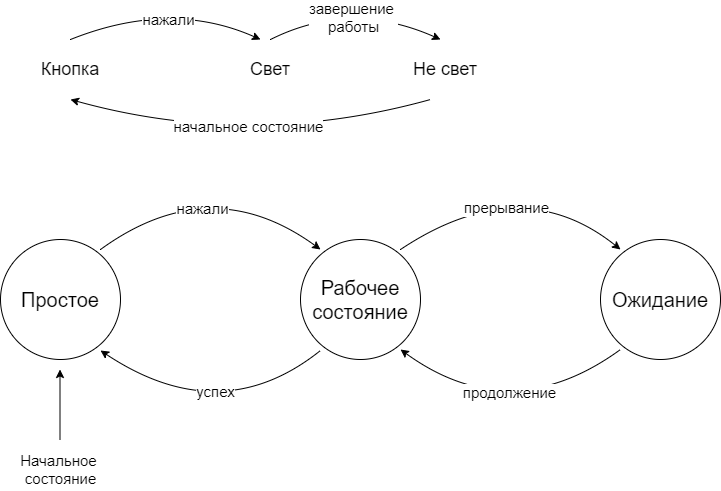

The diagram above was exported from draw.io. Its source (the exported page's mxGraphModel, read from the mxfile embedded in the PNG):
<mxGraphModel dx="868" dy="482" grid="1" gridSize="10" guides="1" tooltips="1" connect="1" arrows="1" fold="1" page="1" pageScale="1" pageWidth="827" pageHeight="1169" math="0" shadow="0">
  <root>
    <mxCell id="0" />
    <mxCell id="1" parent="0" />
    <mxCell id="BP8tFy-Mvr2XwYmaYVGq-1" value="&lt;font style=&quot;font-size: 20px&quot;&gt;Простое&lt;/font&gt;" style="ellipse;whiteSpace=wrap;html=1;aspect=fixed;" parent="1" vertex="1">
      <mxGeometry x="90" y="280" width="120" height="120" as="geometry" />
    </mxCell>
    <mxCell id="BP8tFy-Mvr2XwYmaYVGq-5" value="&lt;span style=&quot;font-size: 20px&quot;&gt;Рабочее состояние&lt;/span&gt;" style="ellipse;whiteSpace=wrap;html=1;aspect=fixed;" parent="1" vertex="1">
      <mxGeometry x="390" y="280" width="120" height="120" as="geometry" />
    </mxCell>
    <mxCell id="BP8tFy-Mvr2XwYmaYVGq-6" value="" style="endArrow=classic;html=1;strokeColor=none;curved=1;" parent="1" edge="1" source="RjLQA2jmtto95GW9FXvP-1">
      <mxGeometry width="50" height="50" relative="1" as="geometry">
        <mxPoint x="150" y="270" as="sourcePoint" />
        <mxPoint x="150" y="90" as="targetPoint" />
        <Array as="points" />
      </mxGeometry>
    </mxCell>
    <mxCell id="BP8tFy-Mvr2XwYmaYVGq-11" value="" style="endArrow=classic;html=1;strokeWidth=1;curved=1;" parent="1" edge="1">
      <mxGeometry width="50" height="50" relative="1" as="geometry">
        <mxPoint x="190" y="290" as="sourcePoint" />
        <mxPoint x="410" y="290" as="targetPoint" />
        <Array as="points">
          <mxPoint x="300" y="210" />
        </Array>
      </mxGeometry>
    </mxCell>
    <mxCell id="BP8tFy-Mvr2XwYmaYVGq-19" value="нажали" style="text;html=1;align=center;verticalAlign=middle;resizable=0;points=[];labelBackgroundColor=#ffffff;fontSize=15;" parent="BP8tFy-Mvr2XwYmaYVGq-11" vertex="1" connectable="0">
      <mxGeometry x="-0.2119" y="-26" relative="1" as="geometry">
        <mxPoint as="offset" />
      </mxGeometry>
    </mxCell>
    <mxCell id="BP8tFy-Mvr2XwYmaYVGq-12" value="" style="endArrow=classic;html=1;strokeWidth=1;curved=1;" parent="1" edge="1">
      <mxGeometry width="50" height="50" relative="1" as="geometry">
        <mxPoint x="410" y="391" as="sourcePoint" />
        <mxPoint x="190" y="391" as="targetPoint" />
        <Array as="points">
          <mxPoint x="310" y="471" />
        </Array>
      </mxGeometry>
    </mxCell>
    <mxCell id="RjLQA2jmtto95GW9FXvP-18" value="&lt;font style=&quot;font-size: 15px&quot;&gt;успех&lt;/font&gt;" style="text;html=1;align=center;verticalAlign=middle;resizable=0;points=[];labelBackgroundColor=#ffffff;" vertex="1" connectable="0" parent="BP8tFy-Mvr2XwYmaYVGq-12">
      <mxGeometry x="-0.2039" y="-34" relative="1" as="geometry">
        <mxPoint as="offset" />
      </mxGeometry>
    </mxCell>
    <mxCell id="RjLQA2jmtto95GW9FXvP-2" value="&lt;font style=&quot;font-size: 18px&quot;&gt;Свет&lt;/font&gt;" style="text;html=1;strokeColor=none;fillColor=none;align=center;verticalAlign=middle;whiteSpace=wrap;rounded=0;" vertex="1" parent="1">
      <mxGeometry x="340" y="100" width="40" height="20" as="geometry" />
    </mxCell>
    <mxCell id="RjLQA2jmtto95GW9FXvP-1" value="&lt;font style=&quot;font-size: 18px&quot;&gt;Кнопка&lt;/font&gt;" style="text;html=1;strokeColor=none;fillColor=none;align=center;verticalAlign=middle;whiteSpace=wrap;rounded=0;" vertex="1" parent="1">
      <mxGeometry x="140" y="100" width="40" height="20" as="geometry" />
    </mxCell>
    <mxCell id="RjLQA2jmtto95GW9FXvP-3" value="" style="endArrow=classic;html=1;strokeColor=none;curved=1;" edge="1" parent="1" target="RjLQA2jmtto95GW9FXvP-1">
      <mxGeometry width="50" height="50" relative="1" as="geometry">
        <mxPoint x="150" y="270" as="sourcePoint" />
        <mxPoint x="150" y="90" as="targetPoint" />
        <Array as="points">
          <mxPoint x="120" y="230" />
          <mxPoint x="100" y="180" />
          <mxPoint x="120" y="130" />
        </Array>
      </mxGeometry>
    </mxCell>
    <mxCell id="RjLQA2jmtto95GW9FXvP-4" value="&lt;font style=&quot;font-size: 18px&quot;&gt;Не свет&lt;/font&gt;" style="text;html=1;strokeColor=none;fillColor=none;align=center;verticalAlign=middle;whiteSpace=wrap;rounded=0;" vertex="1" parent="1">
      <mxGeometry x="490" y="100" width="90" height="20" as="geometry" />
    </mxCell>
    <mxCell id="RjLQA2jmtto95GW9FXvP-5" value="" style="endArrow=classic;html=1;curved=1;" edge="1" parent="1">
      <mxGeometry width="50" height="50" relative="1" as="geometry">
        <mxPoint x="160" y="80" as="sourcePoint" />
        <mxPoint x="350" y="80" as="targetPoint" />
        <Array as="points">
          <mxPoint x="260" y="40" />
        </Array>
      </mxGeometry>
    </mxCell>
    <mxCell id="RjLQA2jmtto95GW9FXvP-9" value="&lt;font style=&quot;font-size: 15px&quot;&gt;нажали&lt;/font&gt;" style="text;html=1;align=center;verticalAlign=middle;resizable=0;points=[];labelBackgroundColor=#ffffff;" vertex="1" connectable="0" parent="RjLQA2jmtto95GW9FXvP-5">
      <mxGeometry x="-0.0508" y="-17" relative="1" as="geometry">
        <mxPoint as="offset" />
      </mxGeometry>
    </mxCell>
    <mxCell id="RjLQA2jmtto95GW9FXvP-6" value="" style="endArrow=classic;html=1;curved=1;" edge="1" parent="1">
      <mxGeometry width="50" height="50" relative="1" as="geometry">
        <mxPoint x="360" y="80" as="sourcePoint" />
        <mxPoint x="530" y="80" as="targetPoint" />
        <Array as="points">
          <mxPoint x="440" y="40" />
        </Array>
      </mxGeometry>
    </mxCell>
    <mxCell id="RjLQA2jmtto95GW9FXvP-10" value="&lt;font style=&quot;font-size: 15px&quot;&gt;завершение &lt;br&gt;работы&lt;/font&gt;" style="text;html=1;align=center;verticalAlign=middle;resizable=0;points=[];labelBackgroundColor=#ffffff;" vertex="1" connectable="0" parent="RjLQA2jmtto95GW9FXvP-6">
      <mxGeometry x="-0.1052" y="-17" relative="1" as="geometry">
        <mxPoint as="offset" />
      </mxGeometry>
    </mxCell>
    <mxCell id="RjLQA2jmtto95GW9FXvP-7" value="" style="endArrow=classic;html=1;curved=1;" edge="1" parent="1">
      <mxGeometry width="50" height="50" relative="1" as="geometry">
        <mxPoint x="520" y="140" as="sourcePoint" />
        <mxPoint x="160" y="140" as="targetPoint" />
        <Array as="points">
          <mxPoint x="340" y="190" />
        </Array>
      </mxGeometry>
    </mxCell>
    <mxCell id="RjLQA2jmtto95GW9FXvP-11" value="&lt;font style=&quot;font-size: 15px&quot;&gt;начальное состояние&lt;/font&gt;" style="text;html=1;align=center;verticalAlign=middle;resizable=0;points=[];labelBackgroundColor=#ffffff;" vertex="1" connectable="0" parent="RjLQA2jmtto95GW9FXvP-7">
      <mxGeometry x="-0.0226" y="-23" relative="1" as="geometry">
        <mxPoint as="offset" />
      </mxGeometry>
    </mxCell>
    <mxCell id="RjLQA2jmtto95GW9FXvP-12" value="&lt;font style=&quot;font-size: 20px&quot;&gt;Ожидание&lt;/font&gt;" style="ellipse;whiteSpace=wrap;html=1;aspect=fixed;" vertex="1" parent="1">
      <mxGeometry x="690" y="280" width="120" height="120" as="geometry" />
    </mxCell>
    <mxCell id="RjLQA2jmtto95GW9FXvP-14" value="" style="endArrow=classic;html=1;curved=1;" edge="1" parent="1">
      <mxGeometry width="50" height="50" relative="1" as="geometry">
        <mxPoint x="490" y="290" as="sourcePoint" />
        <mxPoint x="710" y="290" as="targetPoint" />
        <Array as="points">
          <mxPoint x="610" y="210" />
        </Array>
      </mxGeometry>
    </mxCell>
    <mxCell id="RjLQA2jmtto95GW9FXvP-15" value="&lt;font style=&quot;font-size: 15px&quot;&gt;прерывание&lt;/font&gt;" style="text;html=1;align=center;verticalAlign=middle;resizable=0;points=[];labelBackgroundColor=#ffffff;" vertex="1" connectable="0" parent="RjLQA2jmtto95GW9FXvP-14">
      <mxGeometry x="-0.181" y="-24" relative="1" as="geometry">
        <mxPoint x="-1" as="offset" />
      </mxGeometry>
    </mxCell>
    <mxCell id="RjLQA2jmtto95GW9FXvP-16" value="" style="endArrow=classic;html=1;" edge="1" parent="1">
      <mxGeometry width="50" height="50" relative="1" as="geometry">
        <mxPoint x="149.5" y="480" as="sourcePoint" />
        <mxPoint x="149.5" y="410" as="targetPoint" />
      </mxGeometry>
    </mxCell>
    <mxCell id="RjLQA2jmtto95GW9FXvP-17" value="&lt;font style=&quot;font-size: 15px&quot;&gt;Начальное &lt;br&gt;состояние&lt;/font&gt;" style="text;html=1;align=center;verticalAlign=middle;resizable=0;points=[];autosize=1;" vertex="1" parent="1">
      <mxGeometry x="105" y="490" width="90" height="40" as="geometry" />
    </mxCell>
    <mxCell id="RjLQA2jmtto95GW9FXvP-19" value="" style="endArrow=classic;html=1;curved=1;" edge="1" parent="1">
      <mxGeometry width="50" height="50" relative="1" as="geometry">
        <mxPoint x="710" y="390" as="sourcePoint" />
        <mxPoint x="490" y="390" as="targetPoint" />
        <Array as="points">
          <mxPoint x="600" y="470" />
        </Array>
      </mxGeometry>
    </mxCell>
    <mxCell id="RjLQA2jmtto95GW9FXvP-20" value="&lt;font style=&quot;font-size: 15px&quot;&gt;продолжение&lt;/font&gt;" style="text;html=1;align=center;verticalAlign=middle;resizable=0;points=[];labelBackgroundColor=#ffffff;" vertex="1" connectable="0" parent="RjLQA2jmtto95GW9FXvP-19">
      <mxGeometry x="-0.1541" y="-31" relative="1" as="geometry">
        <mxPoint as="offset" />
      </mxGeometry>
    </mxCell>
  </root>
</mxGraphModel>